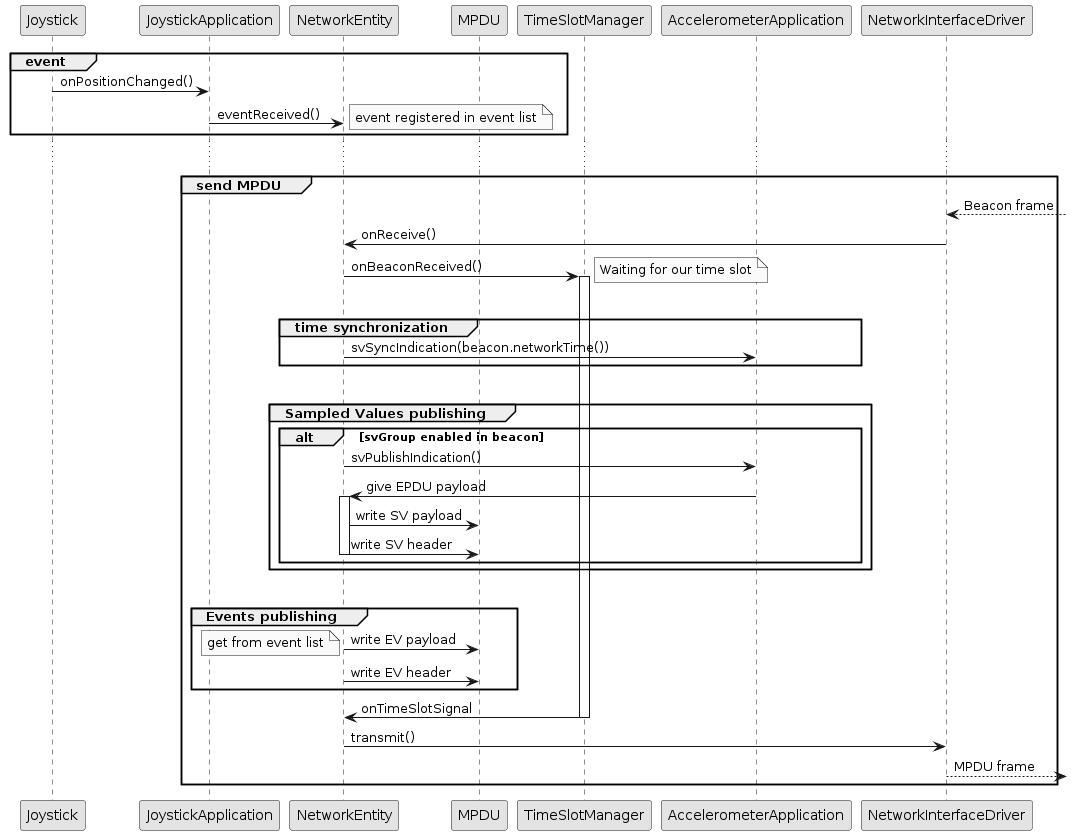

The diagram above was rendered by PlantUML. Its source (embedded in the PNG):
@startuml
skinparam monochrome true

participant Joystick
participant JoystickApplication
participant NetworkEntity
participant MPDU
participant TimeSlotManager
participant AccelerometerApplication
participant NetworkInterfaceDriver

group event
    Joystick -> JoystickApplication : onPositionChanged()
    JoystickApplication -> NetworkEntity : eventReceived()
    note right
        event registered in event list
    end note
end

...

group send MPDU
    NetworkInterfaceDriver <--] : Beacon frame
    NetworkEntity <- NetworkInterfaceDriver : onReceive()
    NetworkEntity -> TimeSlotManager : onBeaconReceived()
    activate TimeSlotManager
    note right
        Waiting for our time slot
    end note

    |||

    group time synchronization
        NetworkEntity -> AccelerometerApplication : svSyncIndication(beacon.networkTime())
    end

    |||

    group Sampled Values publishing
        alt svGroup enabled in beacon
            NetworkEntity -> AccelerometerApplication : svPublishIndication()
            AccelerometerApplication -> NetworkEntity : give EPDU payload
            activate NetworkEntity
            NetworkEntity -> MPDU : write SV payload
            NetworkEntity -> MPDU : write SV header
            deactivate NetworkEntity
        end
    end group

    |||

    group Events publishing
        NetworkEntity -> MPDU : write EV payload
        note left
            get from event list
        end note
        NetworkEntity -> MPDU : write EV header
    end group

    NetworkEntity <- TimeSlotManager : onTimeSlotSignal
    deactivate TimeSlotManager
    NetworkEntity -> NetworkInterfaceDriver : transmit()

    NetworkInterfaceDriver -->] : MPDU frame

end
@enduml